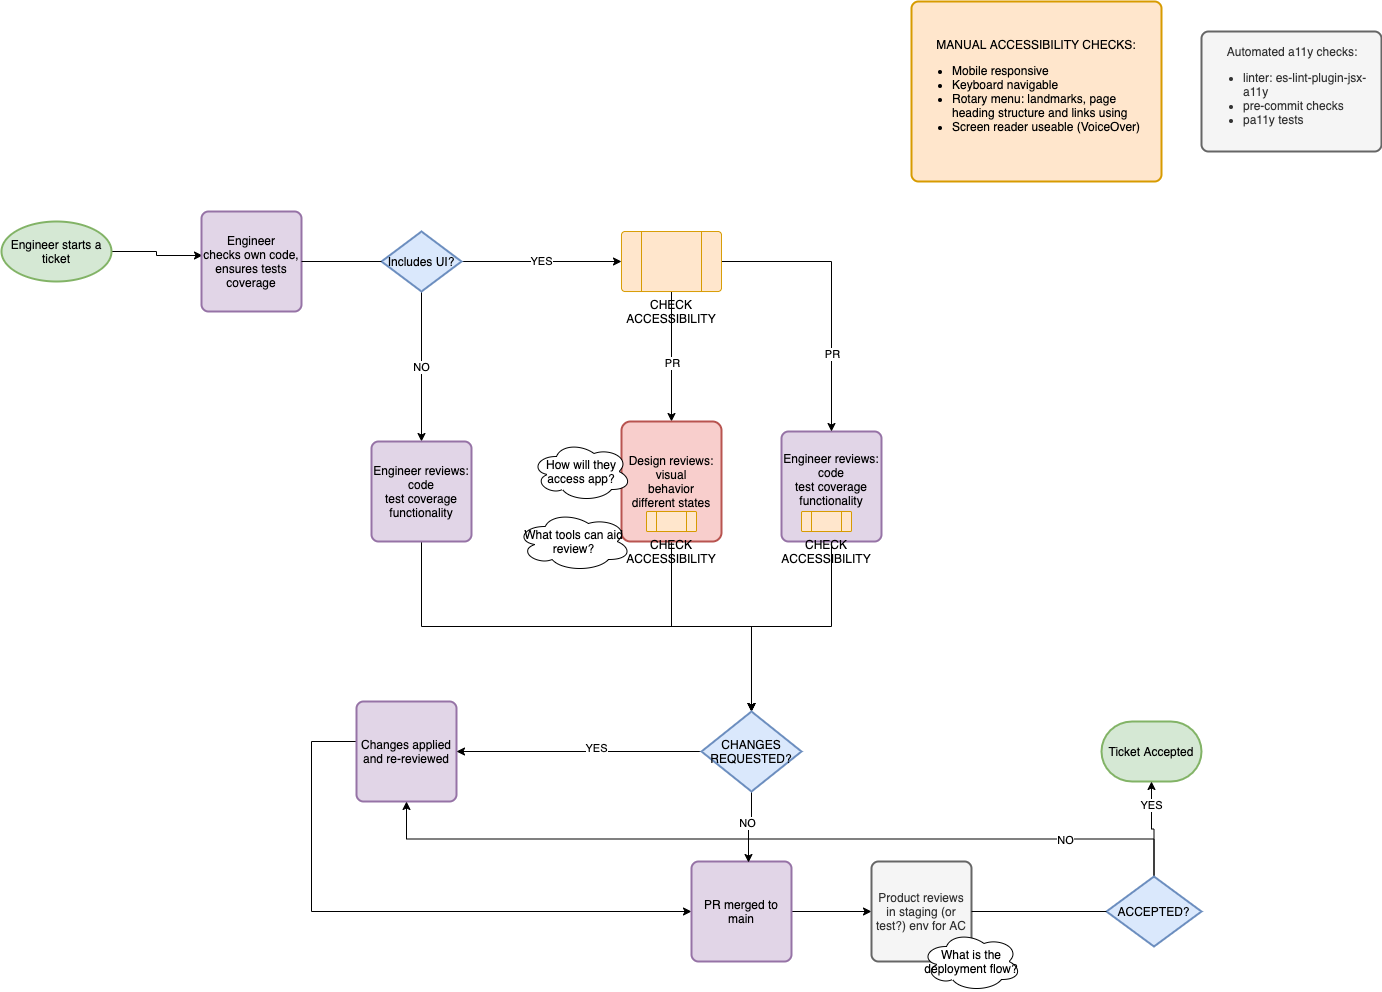

The diagram above was exported from draw.io. Its source (the exported page's mxGraphModel, read from the mxfile embedded in the PNG):
<mxGraphModel dx="1723" dy="987" grid="1" gridSize="10" guides="1" tooltips="1" connect="1" arrows="1" fold="1" page="1" pageScale="1" pageWidth="850" pageHeight="1100" math="0" shadow="0">
  <root>
    <mxCell id="0" />
    <mxCell id="1" parent="0" />
    <mxCell id="1LGp_8J4DXMcQhQZne6T-4" style="edgeStyle=orthogonalEdgeStyle;rounded=0;orthogonalLoop=1;jettySize=auto;html=1;entryX=0.01;entryY=0.44;entryDx=0;entryDy=0;entryPerimeter=0;" edge="1" parent="1" source="1LGp_8J4DXMcQhQZne6T-1" target="1LGp_8J4DXMcQhQZne6T-2">
      <mxGeometry relative="1" as="geometry" />
    </mxCell>
    <mxCell id="1LGp_8J4DXMcQhQZne6T-1" value="Engineer starts a ticket" style="strokeWidth=2;html=1;shape=mxgraph.flowchart.start_1;whiteSpace=wrap;fillColor=#d5e8d4;strokeColor=#82b366;" vertex="1" parent="1">
      <mxGeometry x="20" y="310" width="110" height="60" as="geometry" />
    </mxCell>
    <mxCell id="1LGp_8J4DXMcQhQZne6T-2" value="Engineer&lt;br&gt;checks own code, ensures tests coverage" style="rounded=1;whiteSpace=wrap;html=1;absoluteArcSize=1;arcSize=14;strokeWidth=2;fillColor=#e1d5e7;strokeColor=#9673a6;" vertex="1" parent="1">
      <mxGeometry x="220" y="300" width="100" height="100" as="geometry" />
    </mxCell>
    <mxCell id="1LGp_8J4DXMcQhQZne6T-5" value="MANUAL ACCESSIBILITY CHECKS:&lt;br&gt;&lt;div style=&quot;text-align: left&quot;&gt;&lt;ul&gt;&lt;li&gt;&lt;span&gt;Mobile responsive&lt;/span&gt;&lt;/li&gt;&lt;li&gt;&lt;span&gt;Keyboard navigable&lt;/span&gt;&lt;/li&gt;&lt;li&gt;&lt;span&gt;Rotary menu: landmarks, page heading structure and links using&lt;/span&gt;&lt;/li&gt;&lt;li&gt;&lt;span&gt;Screen reader useable (VoiceOver)&lt;/span&gt;&lt;/li&gt;&lt;/ul&gt;&lt;/div&gt;" style="rounded=1;whiteSpace=wrap;html=1;absoluteArcSize=1;arcSize=14;strokeWidth=2;fillColor=#ffe6cc;strokeColor=#d79b00;perimeterSpacing=0;glass=0;" vertex="1" parent="1">
      <mxGeometry x="930" y="90" width="250" height="180" as="geometry" />
    </mxCell>
    <mxCell id="1LGp_8J4DXMcQhQZne6T-9" style="edgeStyle=orthogonalEdgeStyle;rounded=0;orthogonalLoop=1;jettySize=auto;html=1;entryX=0.5;entryY=0;entryDx=0;entryDy=0;exitX=0.5;exitY=1;exitDx=0;exitDy=0;exitPerimeter=0;" edge="1" parent="1" source="1LGp_8J4DXMcQhQZne6T-3" target="1LGp_8J4DXMcQhQZne6T-10">
      <mxGeometry relative="1" as="geometry">
        <mxPoint x="425" y="500" as="targetPoint" />
      </mxGeometry>
    </mxCell>
    <mxCell id="1LGp_8J4DXMcQhQZne6T-23" value="NO" style="edgeLabel;html=1;align=center;verticalAlign=middle;resizable=0;points=[];" vertex="1" connectable="0" parent="1LGp_8J4DXMcQhQZne6T-9">
      <mxGeometry y="-1" relative="1" as="geometry">
        <mxPoint as="offset" />
      </mxGeometry>
    </mxCell>
    <mxCell id="1LGp_8J4DXMcQhQZne6T-17" value="YES" style="edgeStyle=orthogonalEdgeStyle;rounded=0;orthogonalLoop=1;jettySize=auto;html=1;entryX=0;entryY=0.5;entryDx=0;entryDy=0;" edge="1" parent="1" source="1LGp_8J4DXMcQhQZne6T-3" target="1LGp_8J4DXMcQhQZne6T-16">
      <mxGeometry relative="1" as="geometry" />
    </mxCell>
    <mxCell id="1LGp_8J4DXMcQhQZne6T-3" value="Includes UI?" style="strokeWidth=2;html=1;shape=mxgraph.flowchart.decision;whiteSpace=wrap;fillColor=#dae8fc;strokeColor=#6c8ebf;" vertex="1" parent="1">
      <mxGeometry x="400" y="320" width="80" height="60" as="geometry" />
    </mxCell>
    <mxCell id="1LGp_8J4DXMcQhQZne6T-8" value="" style="edgeStyle=orthogonalEdgeStyle;rounded=0;orthogonalLoop=1;jettySize=auto;html=1;exitX=1;exitY=0.5;exitDx=0;exitDy=0;endArrow=none;" edge="1" parent="1" source="1LGp_8J4DXMcQhQZne6T-2" target="1LGp_8J4DXMcQhQZne6T-3">
      <mxGeometry relative="1" as="geometry">
        <mxPoint x="350" y="350" as="sourcePoint" />
        <mxPoint x="530" y="350" as="targetPoint" />
        <Array as="points" />
      </mxGeometry>
    </mxCell>
    <mxCell id="1LGp_8J4DXMcQhQZne6T-68" style="edgeStyle=orthogonalEdgeStyle;rounded=0;orthogonalLoop=1;jettySize=auto;html=1;exitX=0.5;exitY=1;exitDx=0;exitDy=0;entryX=0.5;entryY=0;entryDx=0;entryDy=0;entryPerimeter=0;" edge="1" parent="1" source="1LGp_8J4DXMcQhQZne6T-10" target="1LGp_8J4DXMcQhQZne6T-51">
      <mxGeometry relative="1" as="geometry" />
    </mxCell>
    <mxCell id="1LGp_8J4DXMcQhQZne6T-10" value="Engineer reviews:&lt;br&gt;code&lt;br&gt;test coverage&lt;br&gt;functionality" style="rounded=1;whiteSpace=wrap;html=1;absoluteArcSize=1;arcSize=14;strokeWidth=2;fillColor=#e1d5e7;strokeColor=#9673a6;" vertex="1" parent="1">
      <mxGeometry x="390" y="530" width="100" height="100" as="geometry" />
    </mxCell>
    <mxCell id="1LGp_8J4DXMcQhQZne6T-49" style="edgeStyle=orthogonalEdgeStyle;rounded=0;orthogonalLoop=1;jettySize=auto;html=1;exitX=0.5;exitY=1;exitDx=0;exitDy=0;" edge="1" parent="1" source="1LGp_8J4DXMcQhQZne6T-15">
      <mxGeometry relative="1" as="geometry">
        <mxPoint x="770" y="800" as="targetPoint" />
      </mxGeometry>
    </mxCell>
    <mxCell id="1LGp_8J4DXMcQhQZne6T-15" value="Engineer reviews:&lt;br&gt;code&lt;br&gt;test coverage&lt;br&gt;functionality&lt;br&gt;&lt;span style=&quot;color: rgba(0 , 0 , 0 , 0) ; font-family: monospace ; font-size: 0px&quot;&gt;%3CmxGraphModel%3E%3Croot%3E%3CmxCell%20id%3D%220%22%2F%3E%3CmxCell%20id%3D%221%22%20parent%3D%220%22%2F%3E%3CmxCell%20id%3D%222%22%20value%3D%22CHECK%20ACCESSIBILITY%22%20style%3D%22verticalLabelPosition%3Dbottom%3BverticalAlign%3Dtop%3Bhtml%3D1%3Bshape%3Dprocess%3BwhiteSpace%3Dwrap%3Brounded%3D1%3Bsize%3D0.2%3BarcSize%3D6%3B%22%20vertex%3D%221%22%20parent%3D%221%22%3E%3CmxGeometry%20x%3D%22640%22%20y%3D%22320%22%20width%3D%22100%22%20height%3D%2260%22%20as%3D%22geometry%22%2F%3E%3C%2FmxCell%3E%3C%2Froot%3E%3C%2FmxGraphModel%3E&lt;/span&gt;" style="rounded=1;whiteSpace=wrap;html=1;absoluteArcSize=1;arcSize=14;strokeWidth=2;fillColor=#e1d5e7;strokeColor=#9673a6;" vertex="1" parent="1">
      <mxGeometry x="800" y="520" width="100" height="110" as="geometry" />
    </mxCell>
    <mxCell id="1LGp_8J4DXMcQhQZne6T-26" style="edgeStyle=orthogonalEdgeStyle;rounded=0;orthogonalLoop=1;jettySize=auto;html=1;exitX=0.5;exitY=1;exitDx=0;exitDy=0;entryX=0.5;entryY=0;entryDx=0;entryDy=0;" edge="1" parent="1" source="1LGp_8J4DXMcQhQZne6T-16" target="1LGp_8J4DXMcQhQZne6T-12">
      <mxGeometry relative="1" as="geometry" />
    </mxCell>
    <mxCell id="1LGp_8J4DXMcQhQZne6T-69" value="PR" style="edgeLabel;html=1;align=center;verticalAlign=middle;resizable=0;points=[];" vertex="1" connectable="0" parent="1LGp_8J4DXMcQhQZne6T-26">
      <mxGeometry x="0.0875" relative="1" as="geometry">
        <mxPoint as="offset" />
      </mxGeometry>
    </mxCell>
    <mxCell id="1LGp_8J4DXMcQhQZne6T-50" style="edgeStyle=orthogonalEdgeStyle;rounded=0;orthogonalLoop=1;jettySize=auto;html=1;exitX=1;exitY=0.5;exitDx=0;exitDy=0;entryX=0.5;entryY=0;entryDx=0;entryDy=0;" edge="1" parent="1" source="1LGp_8J4DXMcQhQZne6T-16" target="1LGp_8J4DXMcQhQZne6T-15">
      <mxGeometry relative="1" as="geometry" />
    </mxCell>
    <mxCell id="1LGp_8J4DXMcQhQZne6T-70" value="PR" style="edgeLabel;html=1;align=center;verticalAlign=middle;resizable=0;points=[];" vertex="1" connectable="0" parent="1LGp_8J4DXMcQhQZne6T-50">
      <mxGeometry x="0.4429" relative="1" as="geometry">
        <mxPoint as="offset" />
      </mxGeometry>
    </mxCell>
    <mxCell id="1LGp_8J4DXMcQhQZne6T-16" value="CHECK ACCESSIBILITY" style="verticalLabelPosition=bottom;verticalAlign=top;html=1;shape=process;whiteSpace=wrap;rounded=1;size=0.2;arcSize=6;fillColor=#ffe6cc;strokeColor=#d79b00;" vertex="1" parent="1">
      <mxGeometry x="640" y="320" width="100" height="60" as="geometry" />
    </mxCell>
    <mxCell id="1LGp_8J4DXMcQhQZne6T-48" style="edgeStyle=orthogonalEdgeStyle;rounded=0;orthogonalLoop=1;jettySize=auto;html=1;exitX=0.5;exitY=1;exitDx=0;exitDy=0;entryX=0.5;entryY=0;entryDx=0;entryDy=0;entryPerimeter=0;" edge="1" parent="1" source="1LGp_8J4DXMcQhQZne6T-12" target="1LGp_8J4DXMcQhQZne6T-51">
      <mxGeometry relative="1" as="geometry">
        <mxPoint x="720" y="705" as="targetPoint" />
      </mxGeometry>
    </mxCell>
    <mxCell id="1LGp_8J4DXMcQhQZne6T-12" value="Design reviews:&lt;br&gt;visual&lt;br&gt;behavior&lt;br&gt;different states" style="rounded=1;whiteSpace=wrap;html=1;absoluteArcSize=1;arcSize=18;strokeWidth=2;fillColor=#f8cecc;strokeColor=#b85450;" vertex="1" parent="1">
      <mxGeometry x="640" y="510" width="100" height="120" as="geometry" />
    </mxCell>
    <mxCell id="1LGp_8J4DXMcQhQZne6T-35" value="Ticket Accepted" style="strokeWidth=2;html=1;shape=mxgraph.flowchart.terminator;whiteSpace=wrap;fillColor=#d5e8d4;strokeColor=#82b366;" vertex="1" parent="1">
      <mxGeometry x="1120" y="810" width="100" height="60" as="geometry" />
    </mxCell>
    <mxCell id="1LGp_8J4DXMcQhQZne6T-64" style="edgeStyle=orthogonalEdgeStyle;rounded=0;orthogonalLoop=1;jettySize=auto;html=1;entryX=0;entryY=0.5;entryDx=0;entryDy=0;exitX=0;exitY=0.5;exitDx=0;exitDy=0;" edge="1" parent="1" source="1LGp_8J4DXMcQhQZne6T-36" target="1LGp_8J4DXMcQhQZne6T-37">
      <mxGeometry relative="1" as="geometry">
        <mxPoint x="425" y="880" as="sourcePoint" />
        <Array as="points">
          <mxPoint x="330" y="830" />
          <mxPoint x="330" y="1000" />
        </Array>
      </mxGeometry>
    </mxCell>
    <mxCell id="1LGp_8J4DXMcQhQZne6T-36" value="Changes applied and re-reviewed" style="rounded=1;whiteSpace=wrap;html=1;absoluteArcSize=1;arcSize=14;strokeWidth=2;fillColor=#e1d5e7;strokeColor=#9673a6;" vertex="1" parent="1">
      <mxGeometry x="375" y="790" width="100" height="100" as="geometry" />
    </mxCell>
    <mxCell id="1LGp_8J4DXMcQhQZne6T-56" style="edgeStyle=orthogonalEdgeStyle;rounded=0;orthogonalLoop=1;jettySize=auto;html=1;exitX=1;exitY=0.5;exitDx=0;exitDy=0;entryX=0;entryY=0.5;entryDx=0;entryDy=0;" edge="1" parent="1" source="1LGp_8J4DXMcQhQZne6T-37" target="1LGp_8J4DXMcQhQZne6T-38">
      <mxGeometry relative="1" as="geometry" />
    </mxCell>
    <mxCell id="1LGp_8J4DXMcQhQZne6T-37" value="PR merged to main" style="rounded=1;whiteSpace=wrap;html=1;absoluteArcSize=1;arcSize=14;strokeWidth=2;fillColor=#e1d5e7;strokeColor=#9673a6;" vertex="1" parent="1">
      <mxGeometry x="710" y="950" width="100" height="100" as="geometry" />
    </mxCell>
    <mxCell id="1LGp_8J4DXMcQhQZne6T-39" style="edgeStyle=orthogonalEdgeStyle;rounded=0;orthogonalLoop=1;jettySize=auto;html=1;startArrow=none;" edge="1" parent="1" source="1LGp_8J4DXMcQhQZne6T-40" target="1LGp_8J4DXMcQhQZne6T-35">
      <mxGeometry relative="1" as="geometry" />
    </mxCell>
    <mxCell id="1LGp_8J4DXMcQhQZne6T-42" value="YES" style="edgeLabel;html=1;align=center;verticalAlign=middle;resizable=0;points=[];" vertex="1" connectable="0" parent="1LGp_8J4DXMcQhQZne6T-39">
      <mxGeometry x="0.5143" y="1" relative="1" as="geometry">
        <mxPoint as="offset" />
      </mxGeometry>
    </mxCell>
    <mxCell id="1LGp_8J4DXMcQhQZne6T-38" value="Product reviews in staging (or test?) env for AC" style="rounded=1;whiteSpace=wrap;html=1;absoluteArcSize=1;arcSize=14;strokeWidth=2;fillColor=#f5f5f5;fontColor=#333333;strokeColor=#666666;" vertex="1" parent="1">
      <mxGeometry x="890" y="950" width="100" height="100" as="geometry" />
    </mxCell>
    <mxCell id="1LGp_8J4DXMcQhQZne6T-53" style="edgeStyle=orthogonalEdgeStyle;rounded=0;orthogonalLoop=1;jettySize=auto;html=1;exitX=0.5;exitY=1;exitDx=0;exitDy=0;entryX=0.5;entryY=0;entryDx=0;entryDy=0;entryPerimeter=0;" edge="1" parent="1" target="1LGp_8J4DXMcQhQZne6T-51">
      <mxGeometry relative="1" as="geometry">
        <mxPoint x="770" y="720" as="sourcePoint" />
      </mxGeometry>
    </mxCell>
    <mxCell id="1LGp_8J4DXMcQhQZne6T-52" style="edgeStyle=orthogonalEdgeStyle;rounded=0;orthogonalLoop=1;jettySize=auto;html=1;entryX=1;entryY=0.5;entryDx=0;entryDy=0;" edge="1" parent="1" source="1LGp_8J4DXMcQhQZne6T-51" target="1LGp_8J4DXMcQhQZne6T-36">
      <mxGeometry relative="1" as="geometry" />
    </mxCell>
    <mxCell id="1LGp_8J4DXMcQhQZne6T-54" value="YES" style="edgeLabel;html=1;align=center;verticalAlign=middle;resizable=0;points=[];" vertex="1" connectable="0" parent="1LGp_8J4DXMcQhQZne6T-52">
      <mxGeometry x="-0.1333" y="-4" relative="1" as="geometry">
        <mxPoint as="offset" />
      </mxGeometry>
    </mxCell>
    <mxCell id="1LGp_8J4DXMcQhQZne6T-55" style="edgeStyle=orthogonalEdgeStyle;rounded=0;orthogonalLoop=1;jettySize=auto;html=1;exitX=0.5;exitY=1;exitDx=0;exitDy=0;exitPerimeter=0;entryX=0.57;entryY=0.01;entryDx=0;entryDy=0;entryPerimeter=0;" edge="1" parent="1" source="1LGp_8J4DXMcQhQZne6T-51" target="1LGp_8J4DXMcQhQZne6T-37">
      <mxGeometry relative="1" as="geometry" />
    </mxCell>
    <mxCell id="1LGp_8J4DXMcQhQZne6T-60" value="NO" style="edgeLabel;html=1;align=center;verticalAlign=middle;resizable=0;points=[];" vertex="1" connectable="0" parent="1LGp_8J4DXMcQhQZne6T-55">
      <mxGeometry x="0.0238" y="-4" relative="1" as="geometry">
        <mxPoint x="2" y="-4" as="offset" />
      </mxGeometry>
    </mxCell>
    <mxCell id="1LGp_8J4DXMcQhQZne6T-51" value="CHANGES REQUESTED?" style="strokeWidth=2;html=1;shape=mxgraph.flowchart.decision;whiteSpace=wrap;fillColor=#dae8fc;strokeColor=#6c8ebf;" vertex="1" parent="1">
      <mxGeometry x="720" y="800" width="100" height="80" as="geometry" />
    </mxCell>
    <mxCell id="1LGp_8J4DXMcQhQZne6T-61" style="edgeStyle=orthogonalEdgeStyle;rounded=0;orthogonalLoop=1;jettySize=auto;html=1;exitX=0.5;exitY=0;exitDx=0;exitDy=0;exitPerimeter=0;" edge="1" parent="1" source="1LGp_8J4DXMcQhQZne6T-40" target="1LGp_8J4DXMcQhQZne6T-36">
      <mxGeometry relative="1" as="geometry" />
    </mxCell>
    <mxCell id="1LGp_8J4DXMcQhQZne6T-62" value="NO" style="edgeLabel;html=1;align=center;verticalAlign=middle;resizable=0;points=[];" vertex="1" connectable="0" parent="1LGp_8J4DXMcQhQZne6T-61">
      <mxGeometry x="-0.6905" y="1" relative="1" as="geometry">
        <mxPoint as="offset" />
      </mxGeometry>
    </mxCell>
    <mxCell id="1LGp_8J4DXMcQhQZne6T-40" value="ACCEPTED?" style="strokeWidth=2;html=1;shape=mxgraph.flowchart.decision;whiteSpace=wrap;fillColor=#dae8fc;strokeColor=#6c8ebf;" vertex="1" parent="1">
      <mxGeometry x="1125" y="965" width="95" height="70" as="geometry" />
    </mxCell>
    <mxCell id="1LGp_8J4DXMcQhQZne6T-57" value="" style="edgeStyle=orthogonalEdgeStyle;rounded=0;orthogonalLoop=1;jettySize=auto;html=1;endArrow=none;" edge="1" parent="1" source="1LGp_8J4DXMcQhQZne6T-38" target="1LGp_8J4DXMcQhQZne6T-40">
      <mxGeometry relative="1" as="geometry">
        <mxPoint x="1040" y="1000" as="sourcePoint" />
        <mxPoint x="1170" y="870" as="targetPoint" />
      </mxGeometry>
    </mxCell>
    <mxCell id="1LGp_8J4DXMcQhQZne6T-65" value="CHECK ACCESSIBILITY" style="verticalLabelPosition=bottom;verticalAlign=top;html=1;shape=process;whiteSpace=wrap;rounded=1;size=0.2;arcSize=6;fillColor=#ffe6cc;strokeColor=#d79b00;" vertex="1" parent="1">
      <mxGeometry x="665" y="600" width="50" height="20" as="geometry" />
    </mxCell>
    <mxCell id="1LGp_8J4DXMcQhQZne6T-67" value="CHECK ACCESSIBILITY" style="verticalLabelPosition=bottom;verticalAlign=top;html=1;shape=process;whiteSpace=wrap;rounded=1;size=0.2;arcSize=6;fillColor=#ffe6cc;strokeColor=#d79b00;" vertex="1" parent="1">
      <mxGeometry x="820" y="600" width="50" height="20" as="geometry" />
    </mxCell>
    <mxCell id="1LGp_8J4DXMcQhQZne6T-71" value="&lt;div style=&quot;text-align: center&quot;&gt;&lt;span&gt;Automated a11y checks:&lt;/span&gt;&lt;/div&gt;&lt;ul&gt;&lt;li&gt;linter: es-lint-plugin-jsx-a11y&lt;/li&gt;&lt;li&gt;pre-commit checks&lt;/li&gt;&lt;li&gt;pa11y tests&lt;/li&gt;&lt;/ul&gt;" style="rounded=1;whiteSpace=wrap;html=1;absoluteArcSize=1;arcSize=14;strokeWidth=2;glass=0;align=left;fillColor=#f5f5f5;fontColor=#333333;strokeColor=#666666;" vertex="1" parent="1">
      <mxGeometry x="1220" y="120" width="180" height="120" as="geometry" />
    </mxCell>
    <mxCell id="1LGp_8J4DXMcQhQZne6T-72" value="How will they access app?" style="ellipse;shape=cloud;whiteSpace=wrap;html=1;align=center;glass=0;gradientColor=none;" vertex="1" parent="1">
      <mxGeometry x="550" y="530" width="100" height="60" as="geometry" />
    </mxCell>
    <mxCell id="1LGp_8J4DXMcQhQZne6T-73" value="What tools can aid review?" style="ellipse;shape=cloud;whiteSpace=wrap;html=1;align=center;glass=0;gradientColor=none;" vertex="1" parent="1">
      <mxGeometry x="535" y="600" width="115" height="60" as="geometry" />
    </mxCell>
    <mxCell id="1LGp_8J4DXMcQhQZne6T-74" value="What is the deployment flow?" style="ellipse;shape=cloud;whiteSpace=wrap;html=1;align=center;glass=0;gradientColor=none;" vertex="1" parent="1">
      <mxGeometry x="940" y="1020" width="100" height="60" as="geometry" />
    </mxCell>
  </root>
</mxGraphModel>